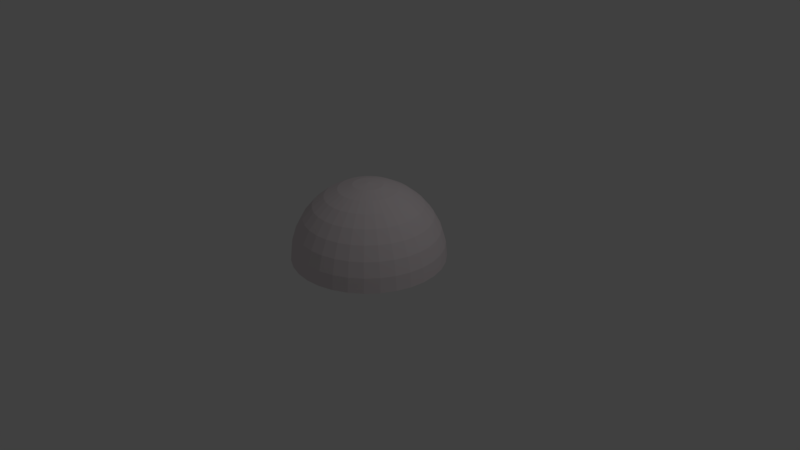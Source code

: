 # Source: hemisphere.blend  (saved by Blender 2.79.0; exported with 4.5.12 LTS)
import bpy
from mathutils import Matrix  # noqa: F401  (used for matrix-valued properties, if any)

bpy.ops.wm.read_factory_settings(use_empty=True)
scene = bpy.context.scene
scene.name = 'Scene'

# ---- collections
col_collection_1 = bpy.data.collections.new('Collection 1'); scene.collection.children.link(col_collection_1)

# ---- materials (node trees are filled in below, after node groups)
mat_material = bpy.data.materials.new('Material')
mat_material.alpha_threshold = 0.0
mat_material.use_transparent_shadow = False
mat_material.diffuse_color = (0.8, 0.7258, 0.7481, 1.0)
mat_material.roughness = 0.5
mat_material.line_color = (0.0, 0.0, 0.0, 1.0)

# ---- material node trees

# ---- world
world_world = bpy.data.worlds.new('World'); scene.world = world_world
world_world.color = (0.05088, 0.05088, 0.05088)
world_world.use_sun_shadow = False
world_world.sun_shadow_jitter_overblur = 0.0
world_world.cycles.sampling_method = 'MANUAL'

# ---- cameras
cam_camera = bpy.data.cameras.new('Camera')
cam_camera.clip_end = 100.0
cam_camera.lens = 35.0
cam_camera.sensor_width = 32.0
cam_camera.sensor_height = 18.0
cam_camera.ortho_scale = 7.314
cam_camera.dof.focus_distance = 0.0
cam_camera.dof.aperture_fstop = 128.0

# ---- lights
light_lamp = bpy.data.lights.new('Lamp', 'POINT')
light_lamp.transmission_factor = 0.0
light_lamp.cutoff_distance = 30.0
light_lamp.energy = 100.0
light_lamp.shadow_buffer_clip_start = 1.001
light_lamp.shadow_soft_size = 0.1
light_lamp.shadow_maximum_resolution = 0.006
light_lamp.use_absolute_resolution = True

# ---- meshes
me_sphere = bpy.data.meshes.new('Sphere')
me_sphere.from_pydata([(0.0, 0.1951, 0.9808), (0.0, 0.3827, 0.9239), (0.0, 0.5556, 0.8315), (0.0, 0.7071, 0.7071), (0.0, 0.8315, 0.5556), (0.0, 0.9239, 0.3827), (0.0, 0.9808, 0.1951), (0.0, 1.0, 7.55e-08), (0.03806, 0.1913, 0.9808), (0.07466, 0.3753, 0.9239), (0.1084, 0.5449, 0.8315), (0.1379, 0.6935, 0.7071), (0.1622, 0.8155, 0.5556), (0.1802, 0.9061, 0.3827), (0.1913, 0.9619, 0.1951), (0.1951, 0.9808, 7.55e-08), (0.07466, 0.1802, 0.9808), (0.1464, 0.3536, 0.9239), (0.2126, 0.5133, 0.8315), (0.2706, 0.6533, 0.7071), (0.3182, 0.7682, 0.5556), (0.3536, 0.8536, 0.3827), (0.3753, 0.9061, 0.1951), (0.3827, 0.9239, 7.55e-08), (0.1084, 0.1622, 0.9808), (0.2126, 0.3182, 0.9239), (0.3087, 0.4619, 0.8315), (0.3928, 0.5879, 0.7071), (0.4619, 0.6913, 0.5556), (0.5133, 0.7682, 0.3827), (0.5449, 0.8155, 0.1951), (0.5556, 0.8315, 7.55e-08), (0.1379, 0.1379, 0.9808), (0.2706, 0.2706, 0.9239), (0.3928, 0.3928, 0.8315), (0.5, 0.5, 0.7071), (0.5879, 0.5879, 0.5556), (0.6533, 0.6533, 0.3827), (0.6935, 0.6935, 0.1951), (0.7071, 0.7071, 7.55e-08), (0.1622, 0.1084, 0.9808), (0.3182, 0.2126, 0.9239), (0.4619, 0.3087, 0.8315), (0.5879, 0.3928, 0.7071), (0.6913, 0.4619, 0.5556), (0.7682, 0.5133, 0.3827), (0.8155, 0.5449, 0.1951), (0.8315, 0.5556, 7.55e-08), (0.1802, 0.07466, 0.9808), (0.3536, 0.1464, 0.9239), (0.5133, 0.2126, 0.8315), (0.6533, 0.2706, 0.7071), (0.7682, 0.3182, 0.5556), (0.8536, 0.3536, 0.3827), (0.9061, 0.3753, 0.1951), (0.9239, 0.3827, 7.55e-08), (0.1913, 0.03806, 0.9808), (0.3753, 0.07466, 0.9239), (0.5449, 0.1084, 0.8315), (0.6935, 0.1379, 0.7071), (0.8155, 0.1622, 0.5556), (0.9061, 0.1802, 0.3827), (0.9619, 0.1913, 0.1951), (0.9808, 0.1951, 7.55e-08), (0.1951, -3.266e-07, 0.9808), (0.3827, -3.192e-07, 0.9239), (0.5556, -3.117e-07, 0.8315), (0.7071, -3.192e-07, 0.7071), (0.8315, -3.341e-07, 0.5556), (0.9239, -2.745e-07, 0.3827), (0.9808, -3.937e-07, 0.1951), (1.0, -3.788e-07, 7.55e-08), (0.1913, -0.03806, 0.9808), (0.3753, -0.07466, 0.9239), (0.5449, -0.1084, 0.8315), (0.6935, -0.138, 0.7071), (0.8155, -0.1622, 0.5556), (0.9061, -0.1802, 0.3827), (0.9619, -0.1913, 0.1951), (0.9808, -0.1951, 7.55e-08), (0.1802, -0.07466, 0.9808), (0.3536, -0.1464, 0.9239), (0.5133, -0.2126, 0.8315), (0.6533, -0.2706, 0.7071), (0.7682, -0.3182, 0.5556), (0.8536, -0.3536, 0.3827), (0.9061, -0.3753, 0.1951), (0.9239, -0.3827, 7.55e-08), (0.1622, -0.1084, 0.9808), (0.3182, -0.2126, 0.9239), (0.4619, -0.3087, 0.8315), (0.5879, -0.3928, 0.7071), (0.6913, -0.4619, 0.5556), (0.7682, -0.5133, 0.3827), (0.8155, -0.5449, 0.1951), (0.8315, -0.5556, 7.55e-08), (0.1379, -0.138, 0.9808), (0.2706, -0.2706, 0.9239), (0.3928, -0.3928, 0.8315), (0.5, -0.5, 0.7071), (0.5879, -0.5879, 0.5556), (0.6533, -0.6533, 0.3827), (0.6935, -0.6935, 0.1951), (0.7071, -0.7071, 7.55e-08), (0.1084, -0.1622, 0.9808), (0.2126, -0.3182, 0.9239), (0.3087, -0.4619, 0.8315), (0.3928, -0.5879, 0.7071), (0.4619, -0.6913, 0.5556), (0.5133, -0.7682, 0.3827), (0.5449, -0.8155, 0.1951), (0.5556, -0.8315, 7.55e-08), (0.07466, -0.1802, 0.9808), (0.1464, -0.3536, 0.9239), (0.2126, -0.5133, 0.8315), (0.2706, -0.6533, 0.7071), (0.3182, -0.7682, 0.5556), (0.3536, -0.8536, 0.3827), (0.3753, -0.9061, 0.1951), (0.3827, -0.9239, 7.55e-08), (0.03806, -0.1913, 0.9808), (0.07466, -0.3753, 0.9239), (0.1084, -0.5449, 0.8315), (0.1379, -0.6935, 0.7071), (0.1622, -0.8155, 0.5556), (0.1802, -0.9061, 0.3827), (0.1913, -0.9619, 0.1951), (0.1951, -0.9808, 7.55e-08), (-7.212e-09, -0.1951, 0.9808), (4.122e-08, -0.3827, 0.9239), (2.632e-08, -0.5556, 0.8315), (-2.584e-08, -0.7071, 0.7071), (-8.544e-08, -0.8315, 0.5556), (6.357e-08, -0.9239, 0.3827), (-8.544e-08, -0.9808, 0.1951), (-1.003e-07, -1.0, 7.55e-08), (-0.03806, -0.1913, 0.9808), (-0.07466, -0.3753, 0.9239), (-0.1084, -0.5449, 0.8315), (-0.1379, -0.6935, 0.7071), (-0.1622, -0.8155, 0.5556), (-0.1802, -0.9061, 0.3827), (-0.1913, -0.9619, 0.1951), (-0.1951, -0.9808, 7.55e-08), (-0.07466, -0.1802, 0.9808), (-0.1464, -0.3536, 0.9239), (-0.2126, -0.5133, 0.8315), (-0.2706, -0.6533, 0.7071), (-0.3182, -0.7682, 0.5556), (-0.3536, -0.8536, 0.3827), (-0.3753, -0.9061, 0.1951), (-0.3827, -0.9239, 7.55e-08), (-0.1084, -0.1622, 0.9808), (-0.2126, -0.3182, 0.9239), (-0.3087, -0.4619, 0.8315), (-0.3928, -0.5879, 0.7071), (-0.4619, -0.6913, 0.5556), (-0.5133, -0.7682, 0.3827), (-0.5449, -0.8155, 0.1951), (-0.5556, -0.8315, 7.55e-08), (-2.304e-07, -5.562e-07, 1.0), (-0.1379, -0.138, 0.9808), (-0.2706, -0.2706, 0.9239), (-0.3928, -0.3928, 0.8315), (-0.5, -0.5, 0.7071), (-0.5879, -0.5879, 0.5556), (-0.6533, -0.6533, 0.3827), (-0.6935, -0.6935, 0.1951), (-0.7071, -0.7071, 7.55e-08), (-0.1622, -0.1084, 0.9808), (-0.3182, -0.2126, 0.9239), (-0.4619, -0.3087, 0.8315), (-0.5879, -0.3928, 0.7071), (-0.6913, -0.4619, 0.5556), (-0.7682, -0.5133, 0.3827), (-0.8155, -0.5449, 0.1951), (-0.8315, -0.5556, 7.55e-08), (-0.1802, -0.07466, 0.9808), (-0.3536, -0.1464, 0.9239), (-0.5133, -0.2126, 0.8315), (-0.6533, -0.2706, 0.7071), (-0.7682, -0.3182, 0.5556), (-0.8536, -0.3536, 0.3827), (-0.9061, -0.3753, 0.1951), (-0.9239, -0.3827, 7.55e-08), (-0.1913, -0.03806, 0.9808), (-0.3753, -0.07466, 0.9239), (-0.5449, -0.1084, 0.8315), (-0.6935, -0.1379, 0.7071), (-0.8155, -0.1622, 0.5556), (-0.9061, -0.1802, 0.3827), (-0.9619, -0.1913, 0.1951), (-0.9808, -0.1951, 7.55e-08), (-0.1951, -3.117e-07, 0.9808), (-0.3827, -2.819e-07, 0.9239), (-0.5556, -2.819e-07, 0.8315), (-0.7071, -1.851e-07, 0.7071), (-0.8315, -1.404e-07, 0.5556), (-0.9239, -3.192e-07, 0.3827), (-0.9808, -9.567e-08, 0.1951), (-1.0, -1.404e-07, 7.55e-08), (-0.1913, 0.03806, 0.9808), (-0.3753, 0.07466, 0.9239), (-0.5449, 0.1084, 0.8315), (-0.6935, 0.1379, 0.7071), (-0.8155, 0.1622, 0.5556), (-0.9061, 0.1802, 0.3827), (-0.9619, 0.1913, 0.1951), (-0.9808, 0.1951, 7.55e-08), (-0.1802, 0.07466, 0.9808), (-0.3536, 0.1464, 0.9239), (-0.5133, 0.2126, 0.8315), (-0.6533, 0.2706, 0.7071), (-0.7682, 0.3182, 0.5556), (-0.8536, 0.3536, 0.3827), (-0.9061, 0.3753, 0.1951), (-0.9239, 0.3827, 7.55e-08), (-0.1622, 0.1084, 0.9808), (-0.3182, 0.2126, 0.9239), (-0.4619, 0.3087, 0.8315), (-0.5879, 0.3928, 0.7071), (-0.6913, 0.4619, 0.5556), (-0.7682, 0.5133, 0.3827), (-0.8155, 0.5449, 0.1951), (-0.8315, 0.5556, 7.55e-08), (-0.1379, 0.1379, 0.9808), (-0.2706, 0.2706, 0.9239), (-0.3928, 0.3928, 0.8315), (-0.5, 0.5, 0.7071), (-0.5879, 0.5879, 0.5556), (-0.6533, 0.6533, 0.3827), (-0.6935, 0.6935, 0.1951), (-0.7071, 0.7071, 7.55e-08), (-0.1084, 0.1622, 0.9808), (-0.2126, 0.3182, 0.9239), (-0.3087, 0.4619, 0.8315), (-0.3928, 0.5879, 0.7071), (-0.4619, 0.6913, 0.5556), (-0.5133, 0.7682, 0.3827), (-0.5449, 0.8155, 0.1951), (-0.5556, 0.8315, 7.55e-08), (-0.07466, 0.1802, 0.9808), (-0.1464, 0.3536, 0.9239), (-0.2126, 0.5133, 0.8315), (-0.2706, 0.6533, 0.7071), (-0.3182, 0.7682, 0.5556), (-0.3536, 0.8536, 0.3827), (-0.3753, 0.9061, 0.1951), (-0.3827, 0.9239, 7.55e-08), (-0.03806, 0.1913, 0.9808), (-0.07466, 0.3753, 0.9239), (-0.1084, 0.5449, 0.8315), (-0.1379, 0.6935, 0.7071), (-0.1622, 0.8155, 0.5556), (-0.1802, 0.9061, 0.3827), (-0.1913, 0.9619, 0.1951), (-0.1951, 0.9808, 7.55e-08)], [], [(6, 14, 13, 5), (7, 15, 14, 6), (0, 8, 160), (1, 9, 8, 0), (2, 10, 9, 1), (3, 11, 10, 2), (4, 12, 11, 3), (5, 13, 12, 4), (13, 21, 20, 12), (14, 22, 21, 13), (15, 23, 22, 14), (8, 16, 160), (9, 17, 16, 8), (10, 18, 17, 9), (11, 19, 18, 10), (12, 20, 19, 11), (18, 26, 25, 17), (19, 27, 26, 18), (20, 28, 27, 19), (21, 29, 28, 20), (22, 30, 29, 21), (23, 31, 30, 22), (16, 24, 160), (17, 25, 24, 16), (30, 38, 37, 29), (31, 39, 38, 30), (24, 32, 160), (25, 33, 32, 24), (26, 34, 33, 25), (27, 35, 34, 26), (28, 36, 35, 27), (29, 37, 36, 28), (34, 42, 41, 33), (35, 43, 42, 34), (36, 44, 43, 35), (37, 45, 44, 36), (38, 46, 45, 37), (39, 47, 46, 38), (32, 40, 160), (33, 41, 40, 32), (46, 54, 53, 45), (47, 55, 54, 46), (40, 48, 160), (41, 49, 48, 40), (42, 50, 49, 41), (43, 51, 50, 42), (44, 52, 51, 43), (45, 53, 52, 44), (51, 59, 58, 50), (52, 60, 59, 51), (53, 61, 60, 52), (54, 62, 61, 53), (55, 63, 62, 54), (48, 56, 160), (49, 57, 56, 48), (50, 58, 57, 49), (63, 71, 70, 62), (56, 64, 160), (57, 65, 64, 56), (58, 66, 65, 57), (59, 67, 66, 58), (60, 68, 67, 59), (61, 69, 68, 60), (62, 70, 69, 61), (68, 76, 75, 67), (69, 77, 76, 68), (70, 78, 77, 69), (71, 79, 78, 70), (64, 72, 160), (65, 73, 72, 64), (66, 74, 73, 65), (67, 75, 74, 66), (72, 80, 160), (73, 81, 80, 72), (74, 82, 81, 73), (75, 83, 82, 74), (76, 84, 83, 75), (77, 85, 84, 76), (78, 86, 85, 77), (79, 87, 86, 78), (84, 92, 91, 83), (85, 93, 92, 84), (86, 94, 93, 85), (87, 95, 94, 86), (80, 88, 160), (81, 89, 88, 80), (82, 90, 89, 81), (83, 91, 90, 82), (89, 97, 96, 88), (90, 98, 97, 89), (91, 99, 98, 90), (92, 100, 99, 91), (93, 101, 100, 92), (94, 102, 101, 93), (95, 103, 102, 94), (88, 96, 160), (101, 109, 108, 100), (102, 110, 109, 101), (103, 111, 110, 102), (96, 104, 160), (97, 105, 104, 96), (98, 106, 105, 97), (99, 107, 106, 98), (100, 108, 107, 99), (105, 113, 112, 104), (106, 114, 113, 105), (107, 115, 114, 106), (108, 116, 115, 107), (109, 117, 116, 108), (110, 118, 117, 109), (111, 119, 118, 110), (104, 112, 160), (117, 125, 124, 116), (118, 126, 125, 117), (119, 127, 126, 118), (112, 120, 160), (113, 121, 120, 112), (114, 122, 121, 113), (115, 123, 122, 114), (116, 124, 123, 115), (122, 130, 129, 121), (123, 131, 130, 122), (124, 132, 131, 123), (125, 133, 132, 124), (126, 134, 133, 125), (127, 135, 134, 126), (120, 128, 160), (121, 129, 128, 120), (134, 142, 141, 133), (135, 143, 142, 134), (128, 136, 160), (129, 137, 136, 128), (130, 138, 137, 129), (131, 139, 138, 130), (132, 140, 139, 131), (133, 141, 140, 132), (139, 147, 146, 138), (140, 148, 147, 139), (141, 149, 148, 140), (142, 150, 149, 141), (143, 151, 150, 142), (136, 144, 160), (137, 145, 144, 136), (138, 146, 145, 137), (151, 159, 158, 150), (144, 152, 160), (145, 153, 152, 144), (146, 154, 153, 145), (147, 155, 154, 146), (148, 156, 155, 147), (149, 157, 156, 148), (150, 158, 157, 149), (155, 164, 163, 154), (156, 165, 164, 155), (157, 166, 165, 156), (158, 167, 166, 157), (159, 168, 167, 158), (152, 161, 160), (153, 162, 161, 152), (154, 163, 162, 153), (168, 176, 175, 167), (161, 169, 160), (162, 170, 169, 161), (163, 171, 170, 162), (164, 172, 171, 163), (165, 173, 172, 164), (166, 174, 173, 165), (167, 175, 174, 166), (173, 181, 180, 172), (174, 182, 181, 173), (175, 183, 182, 174), (176, 184, 183, 175), (169, 177, 160), (170, 178, 177, 169), (171, 179, 178, 170), (172, 180, 179, 171), (177, 185, 160), (178, 186, 185, 177), (179, 187, 186, 178), (180, 188, 187, 179), (181, 189, 188, 180), (182, 190, 189, 181), (183, 191, 190, 182), (184, 192, 191, 183), (189, 197, 196, 188), (190, 198, 197, 189), (191, 199, 198, 190), (192, 200, 199, 191), (185, 193, 160), (186, 194, 193, 185), (187, 195, 194, 186), (188, 196, 195, 187), (194, 202, 201, 193), (195, 203, 202, 194), (196, 204, 203, 195), (197, 205, 204, 196), (198, 206, 205, 197), (199, 207, 206, 198), (200, 208, 207, 199), (193, 201, 160), (206, 214, 213, 205), (207, 215, 214, 206), (208, 216, 215, 207), (201, 209, 160), (202, 210, 209, 201), (203, 211, 210, 202), (204, 212, 211, 203), (205, 213, 212, 204), (211, 219, 218, 210), (212, 220, 219, 211), (213, 221, 220, 212), (214, 222, 221, 213), (215, 223, 222, 214), (216, 224, 223, 215), (209, 217, 160), (210, 218, 217, 209), (223, 231, 230, 222), (224, 232, 231, 223), (217, 225, 160), (218, 226, 225, 217), (219, 227, 226, 218), (220, 228, 227, 219), (221, 229, 228, 220), (222, 230, 229, 221), (227, 235, 234, 226), (228, 236, 235, 227), (229, 237, 236, 228), (230, 238, 237, 229), (231, 239, 238, 230), (232, 240, 239, 231), (225, 233, 160), (226, 234, 233, 225), (239, 247, 246, 238), (240, 248, 247, 239), (233, 241, 160), (234, 242, 241, 233), (235, 243, 242, 234), (236, 244, 243, 235), (237, 245, 244, 236), (238, 246, 245, 237), (244, 252, 251, 243), (245, 253, 252, 244), (246, 254, 253, 245), (247, 255, 254, 246), (248, 256, 255, 247), (241, 249, 160), (242, 250, 249, 241), (243, 251, 250, 242), (256, 7, 6, 255), (249, 0, 160), (250, 1, 0, 249), (251, 2, 1, 250), (252, 3, 2, 251), (253, 4, 3, 252), (254, 5, 4, 253), (255, 6, 5, 254)])
_uv = me_sphere.uv_layers.new(name='UVMap')
_uv.uv.foreach_set('vector', [0.8959, 0.6155, 0.911, 0.538, 0.8362, 0.5306, 0.8242, 0.5943, 0.9813, 0.6408, 0.9993, 0.5466, 0.911, 0.538, 0.8959, 0.6155, 0.5526, 0.5133, 0.5544, 0.5038, 0.5049, 0.4994, 0.6008, 0.5275, 0.6044, 0.5083, 0.5544, 0.5038, 0.5526, 0.5133, 0.6507, 0.5424, 0.6562, 0.5132, 0.6044, 0.5083, 0.6008, 0.5275, 0.7035, 0.5582, 0.711, 0.5184, 0.6562, 0.5132, 0.6507, 0.5424, 0.7607, 0.5753, 0.7704, 0.5242, 0.711, 0.5184, 0.7035, 0.5582, 0.8242, 0.5943, 0.8362, 0.5306, 0.7704, 0.5242, 0.7607, 0.5753, 0.8362, 0.5306, 0.8358, 0.4659, 0.77, 0.4722, 0.7704, 0.5242, 0.911, 0.538, 0.9109, 0.4588, 0.8358, 0.4659, 0.8362, 0.5306, 0.9993, 0.5466, 0.9993, 0.4505, 0.9109, 0.4588, 0.911, 0.538, 0.5544, 0.5038, 0.5543, 0.4941, 0.5049, 0.4994, 0.6044, 0.5083, 0.6042, 0.4888, 0.5543, 0.4941, 0.5544, 0.5038, 0.6562, 0.5132, 0.6559, 0.4835, 0.6042, 0.4888, 0.6044, 0.5083, 0.711, 0.5184, 0.7107, 0.478, 0.6559, 0.4835, 0.6562, 0.5132, 0.7704, 0.5242, 0.77, 0.4722, 0.7107, 0.478, 0.711, 0.5184, 0.6559, 0.4835, 0.6499, 0.4544, 0.6003, 0.4696, 0.6042, 0.4888, 0.7107, 0.478, 0.7026, 0.4384, 0.6499, 0.4544, 0.6559, 0.4835, 0.77, 0.4722, 0.7597, 0.4213, 0.7026, 0.4384, 0.7107, 0.478, 0.8358, 0.4659, 0.8231, 0.4024, 0.7597, 0.4213, 0.77, 0.4722, 0.9109, 0.4588, 0.8956, 0.381, 0.8231, 0.4024, 0.8358, 0.4659, 0.9993, 0.4505, 0.981, 0.3558, 0.8956, 0.381, 0.9109, 0.4588, 0.5543, 0.4941, 0.5523, 0.4845, 0.5049, 0.4994, 0.6042, 0.4888, 0.6003, 0.4696, 0.5523, 0.4845, 0.5543, 0.4941, 0.8956, 0.381, 0.8655, 0.3075, 0.7984, 0.3425, 0.8231, 0.4024, 0.981, 0.3558, 0.9446, 0.2662, 0.8655, 0.3075, 0.8956, 0.381, 0.5523, 0.4845, 0.5485, 0.4756, 0.5049, 0.4994, 0.6003, 0.4696, 0.5926, 0.4516, 0.5485, 0.4756, 0.5523, 0.4845, 0.6499, 0.4544, 0.6384, 0.427, 0.5926, 0.4516, 0.6003, 0.4696, 0.7026, 0.4384, 0.687, 0.4011, 0.6384, 0.427, 0.6499, 0.4544, 0.7597, 0.4213, 0.7397, 0.3733, 0.687, 0.4011, 0.7026, 0.4384, 0.8231, 0.4024, 0.7984, 0.3425, 0.7397, 0.3733, 0.7597, 0.4213, 0.6384, 0.427, 0.6218, 0.4024, 0.5816, 0.4355, 0.5926, 0.4516, 0.687, 0.4011, 0.6644, 0.3676, 0.6218, 0.4024, 0.6384, 0.427, 0.7397, 0.3733, 0.7108, 0.33, 0.6644, 0.3676, 0.687, 0.4011, 0.7984, 0.3425, 0.7625, 0.2884, 0.7108, 0.33, 0.7397, 0.3733, 0.8655, 0.3075, 0.8217, 0.241, 0.7625, 0.2884, 0.7984, 0.3425, 0.9446, 0.2662, 0.8915, 0.185, 0.8217, 0.241, 0.8655, 0.3075, 0.5485, 0.4756, 0.543, 0.4675, 0.5049, 0.4994, 0.5926, 0.4516, 0.5816, 0.4355, 0.543, 0.4675, 0.5485, 0.4756, 0.8217, 0.241, 0.7657, 0.1841, 0.7167, 0.2422, 0.7625, 0.2884, 0.8915, 0.185, 0.8235, 0.1155, 0.7657, 0.1841, 0.8217, 0.241, 0.543, 0.4675, 0.5361, 0.4607, 0.5049, 0.4994, 0.5816, 0.4355, 0.5677, 0.4217, 0.5361, 0.4607, 0.543, 0.4675, 0.6218, 0.4024, 0.6007, 0.3815, 0.5677, 0.4217, 0.5816, 0.4355, 0.6644, 0.3676, 0.6357, 0.339, 0.6007, 0.3815, 0.6218, 0.4024, 0.7108, 0.33, 0.674, 0.2931, 0.6357, 0.339, 0.6644, 0.3676, 0.7625, 0.2884, 0.7167, 0.2422, 0.674, 0.2931, 0.7108, 0.33, 0.6357, 0.339, 0.6021, 0.3165, 0.5759, 0.3651, 0.6007, 0.3815, 0.674, 0.2931, 0.6307, 0.264, 0.6021, 0.3165, 0.6357, 0.339, 0.7167, 0.2422, 0.6628, 0.2057, 0.6307, 0.264, 0.674, 0.2931, 0.7657, 0.1841, 0.6996, 0.139, 0.6628, 0.2057, 0.7167, 0.2422, 0.8235, 0.1155, 0.7431, 0.06036, 0.6996, 0.139, 0.7657, 0.1841, 0.5361, 0.4607, 0.528, 0.4554, 0.5049, 0.4994, 0.5677, 0.4217, 0.5514, 0.411, 0.528, 0.4554, 0.5361, 0.4607, 0.6007, 0.3815, 0.5759, 0.3651, 0.5514, 0.411, 0.5677, 0.4217, 0.7431, 0.06036, 0.6534, 0.02182, 0.6259, 0.1076, 0.6996, 0.139, 0.528, 0.4554, 0.5189, 0.4517, 0.5049, 0.4994, 0.5514, 0.411, 0.5333, 0.4036, 0.5189, 0.4517, 0.528, 0.4554, 0.5759, 0.3651, 0.5484, 0.3538, 0.5333, 0.4036, 0.5514, 0.411, 0.6021, 0.3165, 0.5646, 0.301, 0.5484, 0.3538, 0.5759, 0.3651, 0.6307, 0.264, 0.5825, 0.2438, 0.5646, 0.301, 0.6021, 0.3165, 0.6628, 0.2057, 0.6027, 0.1803, 0.5825, 0.2438, 0.6307, 0.264, 0.6996, 0.139, 0.6259, 0.1076, 0.6027, 0.1803, 0.6628, 0.2057, 0.5825, 0.2438, 0.5313, 0.2334, 0.5248, 0.2931, 0.5646, 0.301, 0.6027, 0.1803, 0.5387, 0.1671, 0.5313, 0.2334, 0.5825, 0.2438, 0.6259, 0.1076, 0.5474, 0.09114, 0.5387, 0.1671, 0.6027, 0.1803, 0.6534, 0.02182, 0.5576, 0.001443, 0.5474, 0.09114, 0.6259, 0.1076, 0.5189, 0.4517, 0.5094, 0.4499, 0.5049, 0.4994, 0.5333, 0.4036, 0.514, 0.3999, 0.5094, 0.4499, 0.5189, 0.4517, 0.5484, 0.3538, 0.5191, 0.348, 0.514, 0.3999, 0.5333, 0.4036, 0.5646, 0.301, 0.5248, 0.2931, 0.5191, 0.348, 0.5484, 0.3538, 0.5094, 0.4499, 0.4996, 0.45, 0.5049, 0.4994, 0.514, 0.3999, 0.4944, 0.4, 0.4996, 0.45, 0.5094, 0.4499, 0.5191, 0.348, 0.4893, 0.3481, 0.4944, 0.4, 0.514, 0.3999, 0.5248, 0.2931, 0.4842, 0.293, 0.4893, 0.3481, 0.5191, 0.348, 0.5313, 0.2334, 0.4789, 0.2332, 0.4842, 0.293, 0.5248, 0.2931, 0.5387, 0.1671, 0.4732, 0.1666, 0.4789, 0.2332, 0.5313, 0.2334, 0.5474, 0.09114, 0.4669, 0.09025, 0.4732, 0.1666, 0.5387, 0.1671, 0.5576, 0.001443, 0.4595, 9.995e-05, 0.4669, 0.09025, 0.5474, 0.09114, 0.4789, 0.2332, 0.4274, 0.2432, 0.4443, 0.3009, 0.4842, 0.293, 0.4732, 0.1666, 0.4088, 0.1788, 0.4274, 0.2432, 0.4789, 0.2332, 0.4669, 0.09025, 0.3877, 0.1051, 0.4088, 0.1788, 0.4732, 0.1666, 0.4595, 9.995e-05, 0.3628, 0.01793, 0.3877, 0.1051, 0.4669, 0.09025, 0.4996, 0.45, 0.4901, 0.452, 0.5049, 0.4994, 0.4944, 0.4, 0.4752, 0.4039, 0.4901, 0.452, 0.4996, 0.45, 0.4893, 0.3481, 0.4601, 0.354, 0.4752, 0.4039, 0.4944, 0.4, 0.4842, 0.293, 0.4443, 0.3009, 0.4601, 0.354, 0.4893, 0.3481, 0.4752, 0.4039, 0.4571, 0.4115, 0.4811, 0.4558, 0.4901, 0.452, 0.4601, 0.354, 0.4325, 0.3655, 0.4571, 0.4115, 0.4752, 0.4039, 0.4443, 0.3009, 0.4066, 0.3164, 0.4325, 0.3655, 0.4601, 0.354, 0.4274, 0.2432, 0.3788, 0.2631, 0.4066, 0.3164, 0.4443, 0.3009, 0.4088, 0.1788, 0.3479, 0.2035, 0.3788, 0.2631, 0.4274, 0.2432, 0.3877, 0.1051, 0.3128, 0.1351, 0.3479, 0.2035, 0.4088, 0.1788, 0.3628, 0.01793, 0.2713, 0.05433, 0.3128, 0.1351, 0.3877, 0.1051, 0.4901, 0.452, 0.4811, 0.4558, 0.5049, 0.4994, 0.3479, 0.2035, 0.2929, 0.2396, 0.3349, 0.2921, 0.3788, 0.2631, 0.3128, 0.1351, 0.2451, 0.1793, 0.2929, 0.2396, 0.3479, 0.2035, 0.2713, 0.05433, 0.1884, 0.108, 0.2451, 0.1793, 0.3128, 0.1351, 0.4811, 0.4558, 0.473, 0.4613, 0.5049, 0.4994, 0.4571, 0.4115, 0.4409, 0.4225, 0.473, 0.4613, 0.4811, 0.4558, 0.4325, 0.3655, 0.4077, 0.3821, 0.4409, 0.4225, 0.4571, 0.4115, 0.4066, 0.3164, 0.3727, 0.3391, 0.4077, 0.3821, 0.4325, 0.3655, 0.3788, 0.2631, 0.3349, 0.2921, 0.3727, 0.3391, 0.4066, 0.3164, 0.4409, 0.4225, 0.4271, 0.4365, 0.4662, 0.4682, 0.473, 0.4613, 0.4077, 0.3821, 0.3866, 0.4033, 0.4271, 0.4365, 0.4409, 0.4225, 0.3727, 0.3391, 0.3438, 0.3679, 0.3866, 0.4033, 0.4077, 0.3821, 0.3349, 0.2921, 0.2975, 0.3292, 0.3438, 0.3679, 0.3727, 0.3391, 0.2929, 0.2396, 0.246, 0.2858, 0.2975, 0.3292, 0.3349, 0.2921, 0.2451, 0.1793, 0.1871, 0.2359, 0.246, 0.2858, 0.2929, 0.2396, 0.1884, 0.108, 0.1175, 0.177, 0.1871, 0.2359, 0.2451, 0.1793, 0.473, 0.4613, 0.4662, 0.4682, 0.5049, 0.4994, 0.246, 0.2858, 0.2089, 0.3405, 0.268, 0.373, 0.2975, 0.3292, 0.1871, 0.2359, 0.1412, 0.303, 0.2089, 0.3405, 0.246, 0.2858, 0.1175, 0.177, 0.06121, 0.2587, 0.1412, 0.303, 0.1871, 0.2359, 0.4662, 0.4682, 0.4609, 0.4764, 0.5049, 0.4994, 0.4271, 0.4365, 0.4163, 0.4529, 0.4609, 0.4764, 0.4662, 0.4682, 0.3866, 0.4033, 0.3701, 0.4283, 0.4163, 0.4529, 0.4271, 0.4365, 0.3438, 0.3679, 0.3211, 0.4019, 0.3701, 0.4283, 0.3866, 0.4033, 0.2975, 0.3292, 0.268, 0.373, 0.3211, 0.4019, 0.3438, 0.3679, 0.3701, 0.4283, 0.3587, 0.456, 0.4089, 0.4711, 0.4163, 0.4529, 0.3211, 0.4019, 0.3055, 0.4397, 0.3587, 0.456, 0.3701, 0.4283, 0.268, 0.373, 0.2477, 0.4218, 0.3055, 0.4397, 0.3211, 0.4019, 0.2089, 0.3405, 0.1832, 0.4015, 0.2477, 0.4218, 0.268, 0.373, 0.1412, 0.303, 0.1093, 0.378, 0.1832, 0.4015, 0.2089, 0.3405, 0.06121, 0.2587, 0.02189, 0.3501, 0.1093, 0.378, 0.1412, 0.303, 0.4609, 0.4764, 0.4572, 0.4855, 0.5049, 0.4994, 0.4163, 0.4529, 0.4089, 0.4711, 0.4572, 0.4855, 0.4609, 0.4764, 0.1093, 0.378, 0.09273, 0.4579, 0.17, 0.4665, 0.1832, 0.4015, 0.02189, 0.3501, 0.001172, 0.4478, 0.09273, 0.4579, 0.1093, 0.378, 0.4572, 0.4855, 0.4554, 0.4951, 0.5049, 0.4994, 0.4089, 0.4711, 0.4052, 0.4905, 0.4554, 0.4951, 0.4572, 0.4855, 0.3587, 0.456, 0.353, 0.4855, 0.4052, 0.4905, 0.4089, 0.4711, 0.3055, 0.4397, 0.2976, 0.4799, 0.353, 0.4855, 0.3587, 0.456, 0.2477, 0.4218, 0.2373, 0.4737, 0.2976, 0.4799, 0.3055, 0.4397, 0.1832, 0.4015, 0.17, 0.4665, 0.2373, 0.4737, 0.2477, 0.4218, 0.2976, 0.4799, 0.2978, 0.5209, 0.3532, 0.5154, 0.353, 0.4855, 0.2373, 0.4737, 0.2374, 0.5266, 0.2978, 0.5209, 0.2976, 0.4799, 0.17, 0.4665, 0.1699, 0.5329, 0.2374, 0.5266, 0.2373, 0.4737, 0.09273, 0.4579, 0.09222, 0.5399, 0.1699, 0.5329, 0.17, 0.4665, 0.001172, 0.4478, 9.995e-05, 0.5481, 0.09222, 0.5399, 0.09273, 0.4579, 0.4554, 0.4951, 0.4555, 0.5048, 0.5049, 0.4994, 0.4052, 0.4905, 0.4053, 0.5101, 0.4555, 0.5048, 0.4554, 0.4951, 0.353, 0.4855, 0.3532, 0.5154, 0.4053, 0.5101, 0.4052, 0.4905, 9.995e-05, 0.5481, 0.01908, 0.6471, 0.108, 0.6206, 0.09222, 0.5399, 0.4555, 0.5048, 0.4575, 0.5144, 0.5049, 0.4994, 0.4053, 0.5101, 0.4094, 0.5294, 0.4575, 0.5144, 0.4555, 0.5048, 0.3532, 0.5154, 0.3593, 0.5448, 0.4094, 0.5294, 0.4053, 0.5101, 0.2978, 0.5209, 0.306, 0.561, 0.3593, 0.5448, 0.3532, 0.5154, 0.2374, 0.5266, 0.248, 0.5786, 0.306, 0.561, 0.2978, 0.5209, 0.1699, 0.5329, 0.1831, 0.598, 0.248, 0.5786, 0.2374, 0.5266, 0.09222, 0.5399, 0.108, 0.6206, 0.1831, 0.598, 0.1699, 0.5329, 0.306, 0.561, 0.322, 0.5988, 0.371, 0.5724, 0.3593, 0.5448, 0.248, 0.5786, 0.2686, 0.6274, 0.322, 0.5988, 0.306, 0.561, 0.1831, 0.598, 0.2092, 0.659, 0.2686, 0.6274, 0.248, 0.5786, 0.108, 0.6206, 0.1395, 0.6968, 0.2092, 0.659, 0.1831, 0.598, 0.01908, 0.6471, 0.05788, 0.7408, 0.1395, 0.6968, 0.108, 0.6206, 0.4575, 0.5144, 0.4613, 0.5233, 0.5049, 0.4994, 0.4094, 0.5294, 0.4171, 0.5475, 0.4613, 0.5233, 0.4575, 0.5144, 0.3593, 0.5448, 0.371, 0.5724, 0.4171, 0.5475, 0.4094, 0.5294, 0.05788, 0.7408, 0.1153, 0.8244, 0.1863, 0.7647, 0.1395, 0.6968, 0.4613, 0.5233, 0.4668, 0.5314, 0.5049, 0.4994, 0.4171, 0.5475, 0.4282, 0.5637, 0.4668, 0.5314, 0.4613, 0.5233, 0.371, 0.5724, 0.3879, 0.5972, 0.4282, 0.5637, 0.4171, 0.5475, 0.322, 0.5988, 0.345, 0.6327, 0.3879, 0.5972, 0.371, 0.5724, 0.2686, 0.6274, 0.2983, 0.6712, 0.345, 0.6327, 0.322, 0.5988, 0.2092, 0.659, 0.2461, 0.7141, 0.2983, 0.6712, 0.2686, 0.6274, 0.1395, 0.6968, 0.1863, 0.7647, 0.2461, 0.7141, 0.2092, 0.659, 0.2983, 0.6712, 0.3361, 0.7082, 0.3743, 0.6613, 0.345, 0.6327, 0.2461, 0.7141, 0.2934, 0.7607, 0.3361, 0.7082, 0.2983, 0.6712, 0.1863, 0.7647, 0.2452, 0.8218, 0.2934, 0.7607, 0.2461, 0.7141, 0.1153, 0.8244, 0.1879, 0.894, 0.2452, 0.8218, 0.1863, 0.7647, 0.4668, 0.5314, 0.4738, 0.5382, 0.5049, 0.4994, 0.4282, 0.5637, 0.4422, 0.5775, 0.4738, 0.5382, 0.4668, 0.5314, 0.3879, 0.5972, 0.4093, 0.6181, 0.4422, 0.5775, 0.4282, 0.5637, 0.345, 0.6327, 0.3743, 0.6613, 0.4093, 0.6181, 0.3879, 0.5972, 0.4738, 0.5382, 0.482, 0.5435, 0.5049, 0.4994, 0.4422, 0.5775, 0.4587, 0.5882, 0.482, 0.5435, 0.4738, 0.5382, 0.4093, 0.6181, 0.4344, 0.6345, 0.4587, 0.5882, 0.4422, 0.5775, 0.3743, 0.6613, 0.4085, 0.6836, 0.4344, 0.6345, 0.4093, 0.6181, 0.3361, 0.7082, 0.3803, 0.7371, 0.4085, 0.6836, 0.3743, 0.6613, 0.2934, 0.7607, 0.3489, 0.7968, 0.3803, 0.7371, 0.3361, 0.7082, 0.2452, 0.8218, 0.314, 0.8659, 0.3489, 0.7968, 0.2934, 0.7607, 0.1879, 0.894, 0.2723, 0.9475, 0.314, 0.8659, 0.2452, 0.8218, 0.3803, 0.7371, 0.4293, 0.7566, 0.4464, 0.6988, 0.4085, 0.6836, 0.3489, 0.7968, 0.4102, 0.8211, 0.4293, 0.7566, 0.3803, 0.7371, 0.314, 0.8659, 0.3896, 0.8954, 0.4102, 0.8211, 0.3489, 0.7968, 0.2723, 0.9475, 0.3649, 0.9831, 0.3896, 0.8954, 0.314, 0.8659, 0.482, 0.5435, 0.4911, 0.5472, 0.5049, 0.4994, 0.4587, 0.5882, 0.4769, 0.5955, 0.4911, 0.5472, 0.482, 0.5435, 0.4344, 0.6345, 0.4622, 0.6456, 0.4769, 0.5955, 0.4587, 0.5882, 0.4085, 0.6836, 0.4464, 0.6988, 0.4622, 0.6456, 0.4344, 0.6345, 0.4769, 0.5955, 0.4962, 0.599, 0.5006, 0.5489, 0.4911, 0.5472, 0.4622, 0.6456, 0.4916, 0.651, 0.4962, 0.599, 0.4769, 0.5955, 0.4464, 0.6988, 0.4865, 0.7062, 0.4916, 0.651, 0.4622, 0.6456, 0.4293, 0.7566, 0.481, 0.7662, 0.4865, 0.7062, 0.4464, 0.6988, 0.4102, 0.8211, 0.4749, 0.833, 0.481, 0.7662, 0.4293, 0.7566, 0.3896, 0.8954, 0.4693, 0.9095, 0.4749, 0.833, 0.4102, 0.8211, 0.3649, 0.9831, 0.4622, 0.9999, 0.4693, 0.9095, 0.3896, 0.8954, 0.4911, 0.5472, 0.5006, 0.5489, 0.5049, 0.4994, 0.4749, 0.833, 0.5405, 0.832, 0.5335, 0.7655, 0.481, 0.7662, 0.4693, 0.9095, 0.5498, 0.9078, 0.5405, 0.832, 0.4749, 0.833, 0.4622, 0.9999, 0.5603, 0.9974, 0.5498, 0.9078, 0.4693, 0.9095, 0.5006, 0.5489, 0.5104, 0.5488, 0.5049, 0.4994, 0.4962, 0.599, 0.5158, 0.5988, 0.5104, 0.5488, 0.5006, 0.5489, 0.4916, 0.651, 0.5214, 0.6506, 0.5158, 0.5988, 0.4962, 0.599, 0.4865, 0.7062, 0.5272, 0.7057, 0.5214, 0.6506, 0.4916, 0.651, 0.481, 0.7662, 0.5335, 0.7655, 0.5272, 0.7057, 0.4865, 0.7062, 0.5214, 0.6506, 0.5505, 0.6444, 0.535, 0.5947, 0.5158, 0.5988, 0.5272, 0.7057, 0.567, 0.6972, 0.5505, 0.6444, 0.5214, 0.6506, 0.5335, 0.7655, 0.5848, 0.7546, 0.567, 0.6972, 0.5272, 0.7057, 0.5405, 0.832, 0.6046, 0.8184, 0.5848, 0.7546, 0.5335, 0.7655, 0.5498, 0.9078, 0.6281, 0.8906, 0.6046, 0.8184, 0.5405, 0.832, 0.5603, 0.9974, 0.6556, 0.9762, 0.6281, 0.8906, 0.5498, 0.9078, 0.5104, 0.5488, 0.5199, 0.5468, 0.5049, 0.4994, 0.5158, 0.5988, 0.535, 0.5947, 0.5199, 0.5468, 0.5104, 0.5488, 0.6281, 0.8906, 0.7013, 0.8586, 0.6649, 0.7929, 0.6046, 0.8184, 0.6556, 0.9762, 0.7446, 0.9374, 0.7013, 0.8586, 0.6281, 0.8906, 0.5199, 0.5468, 0.5288, 0.543, 0.5049, 0.4994, 0.535, 0.5947, 0.553, 0.587, 0.5288, 0.543, 0.5199, 0.5468, 0.5505, 0.6444, 0.5779, 0.6327, 0.553, 0.587, 0.535, 0.5947, 0.567, 0.6972, 0.6042, 0.6812, 0.5779, 0.6327, 0.5505, 0.6444, 0.5848, 0.7546, 0.6329, 0.7339, 0.6042, 0.6812, 0.567, 0.6972, 0.6046, 0.8184, 0.6649, 0.7929, 0.6329, 0.7339, 0.5848, 0.7546, 0.5779, 0.6327, 0.6024, 0.6159, 0.5691, 0.5759, 0.553, 0.587, 0.6042, 0.6812, 0.6376, 0.6582, 0.6024, 0.6159, 0.5779, 0.6327, 0.6329, 0.7339, 0.6758, 0.7042, 0.6376, 0.6582, 0.6042, 0.6812, 0.6649, 0.7929, 0.7184, 0.7554, 0.6758, 0.7042, 0.6329, 0.7339, 0.7013, 0.8586, 0.7672, 0.8137, 0.7184, 0.7554, 0.6649, 0.7929, 0.7446, 0.9374, 0.8248, 0.8825, 0.7672, 0.8137, 0.7013, 0.8586, 0.5288, 0.543, 0.5369, 0.5375, 0.5049, 0.4994, 0.553, 0.587, 0.5691, 0.5759, 0.5369, 0.5375, 0.5288, 0.543, 0.7672, 0.8137, 0.8234, 0.7566, 0.7634, 0.7086, 0.7184, 0.7554, 0.8248, 0.8825, 0.8932, 0.8127, 0.8234, 0.7566, 0.7672, 0.8137, 0.5369, 0.5375, 0.5437, 0.5305, 0.5049, 0.4994, 0.5691, 0.5759, 0.5827, 0.562, 0.5437, 0.5305, 0.5369, 0.5375, 0.6024, 0.6159, 0.6231, 0.5946, 0.5827, 0.562, 0.5691, 0.5759, 0.6376, 0.6582, 0.6658, 0.6293, 0.6231, 0.5946, 0.6024, 0.6159, 0.6758, 0.7042, 0.7122, 0.6669, 0.6658, 0.6293, 0.6376, 0.6582, 0.7184, 0.7554, 0.7634, 0.7086, 0.7122, 0.6669, 0.6758, 0.7042, 0.6658, 0.6293, 0.6879, 0.5954, 0.6393, 0.5698, 0.6231, 0.5946, 0.7122, 0.6669, 0.7406, 0.6233, 0.6879, 0.5954, 0.6658, 0.6293, 0.7634, 0.7086, 0.7996, 0.6546, 0.7406, 0.6233, 0.7122, 0.6669, 0.8234, 0.7566, 0.8667, 0.6893, 0.7996, 0.6546, 0.7634, 0.7086, 0.8932, 0.8127, 0.946, 0.7306, 0.8667, 0.6893, 0.8234, 0.7566, 0.5437, 0.5305, 0.549, 0.5224, 0.5049, 0.4994, 0.5827, 0.562, 0.5934, 0.5456, 0.549, 0.5224, 0.5437, 0.5305, 0.6231, 0.5946, 0.6393, 0.5698, 0.5934, 0.5456, 0.5827, 0.562, 0.946, 0.7306, 0.9813, 0.6408, 0.8959, 0.6155, 0.8667, 0.6893, 0.549, 0.5224, 0.5526, 0.5133, 0.5049, 0.4994, 0.5934, 0.5456, 0.6008, 0.5275, 0.5526, 0.5133, 0.549, 0.5224, 0.6393, 0.5698, 0.6507, 0.5424, 0.6008, 0.5275, 0.5934, 0.5456, 0.6879, 0.5954, 0.7035, 0.5582, 0.6507, 0.5424, 0.6393, 0.5698, 0.7406, 0.6233, 0.7607, 0.5753, 0.7035, 0.5582, 0.6879, 0.5954, 0.7996, 0.6546, 0.8242, 0.5943, 0.7607, 0.5753, 0.7406, 0.6233, 0.8667, 0.6893, 0.8959, 0.6155, 0.8242, 0.5943, 0.7996, 0.6546])
me_sphere.materials.append(mat_material)
me_sphere.use_remesh_preserve_volume = False
me_sphere.use_remesh_preserve_attributes = False
me_sphere.use_mirror_vertex_groups = False
me_sphere.update()

# ---- objects
ob_sphere = bpy.data.objects.new('Sphere', me_sphere)
ob_lamp = bpy.data.objects.new('Lamp', light_lamp)
ob_camera = bpy.data.objects.new('Camera', cam_camera)

# ---- transforms, parenting, visibility, modifiers, constraints
ob_sphere.location = (0.0, 0.0, 0.0)
ob_sphere.lineart.crease_threshold = 0.0
ob_lamp.location = (4.076, 1.005, 5.904)
ob_lamp.rotation_euler = (0.6503, 0.05522, 1.866)
ob_lamp.lock_rotations_4d = False
ob_lamp.empty_display_type = 'ARROWS'
ob_lamp.color = (0.0, 0.0, 0.0, 0.0)
ob_lamp.lineart.crease_threshold = 0.0
ob_camera.location = (7.481, -6.508, 5.344)
ob_camera.rotation_euler = (1.109, 0.0, 0.8149)
ob_camera.lock_rotations_4d = False
ob_camera.empty_display_type = 'ARROWS'
ob_camera.color = (0.0, 0.0, 0.0, 0.0)
ob_camera.display_type = 'WIRE'
ob_camera.lineart.crease_threshold = 0.0

# ---- collection membership
col_collection_1.objects.link(ob_sphere)
col_collection_1.objects.link(ob_lamp)
col_collection_1.objects.link(ob_camera)

# ---- scene / render settings (as saved in the file)
scene.camera = ob_camera
scene.frame_start = 1; scene.frame_end = 250; scene.frame_set(1)
scene.render.engine = 'BLENDER_EEVEE_NEXT'
scene.render.resolution_percentage = 50
scene.render.dither_intensity = 0.0
scene.cycles.use_denoising = False
scene.cycles.samples = 128
scene.cycles.sampling_pattern = 'TABULATED_SOBOL'
scene.cycles.use_adaptive_sampling = False
scene.cycles.use_light_tree = False
scene.cycles.blur_glossy = 0.0
scene.cycles.sample_clamp_indirect = 0.0
scene.view_settings.view_transform = 'Standard'
bpy.context.view_layer.update()
